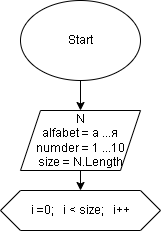

The diagram above was exported from draw.io. Its source (the exported page's mxGraphModel, read from the mxfile embedded in the PNG):
<mxGraphModel dx="864" dy="420" grid="1" gridSize="10" guides="1" tooltips="1" connect="1" arrows="1" fold="1" page="1" pageScale="1" pageWidth="827" pageHeight="1169" math="0" shadow="0">
  <root>
    <mxCell id="0" />
    <mxCell id="1" parent="0" />
    <mxCell id="4" value="" style="edgeStyle=none;html=1;" edge="1" parent="1" source="2" target="3">
      <mxGeometry relative="1" as="geometry" />
    </mxCell>
    <mxCell id="2" value="Start" style="ellipse;whiteSpace=wrap;html=1;" vertex="1" parent="1">
      <mxGeometry x="180" y="30" width="120" height="80" as="geometry" />
    </mxCell>
    <mxCell id="10" style="edgeStyle=none;html=1;entryX=0.5;entryY=0;entryDx=0;entryDy=0;" edge="1" parent="1" source="3" target="9">
      <mxGeometry relative="1" as="geometry" />
    </mxCell>
    <mxCell id="3" value="N&lt;br&gt;alfabet = а ...я&lt;br&gt;numder = 1 ...10&lt;br&gt;size = N.Length" style="shape=parallelogram;perimeter=parallelogramPerimeter;whiteSpace=wrap;html=1;fixedSize=1;" vertex="1" parent="1">
      <mxGeometry x="180" y="140" width="120" height="60" as="geometry" />
    </mxCell>
    <mxCell id="9" value="i =0;&amp;nbsp; &amp;nbsp;i &amp;lt; size;&amp;nbsp; &amp;nbsp;i++" style="shape=hexagon;perimeter=hexagonPerimeter2;whiteSpace=wrap;html=1;fixedSize=1;" vertex="1" parent="1">
      <mxGeometry x="160" y="220" width="160" height="40" as="geometry" />
    </mxCell>
  </root>
</mxGraphModel>